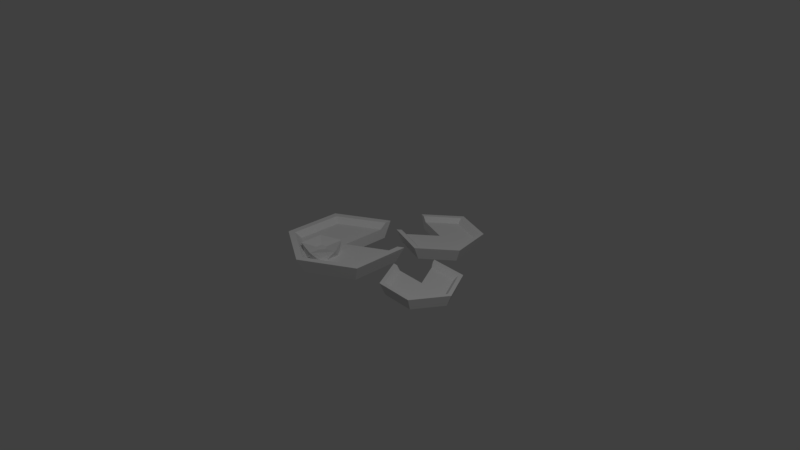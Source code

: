 # Source: lilipad.blend  (saved by Blender 2.77.0; exported with 4.5.12 LTS)
import bpy
from mathutils import Matrix  # noqa: F401  (used for matrix-valued properties, if any)

bpy.ops.wm.read_factory_settings(use_empty=True)
scene = bpy.context.scene
scene.name = 'Scene'

# ---- collections
col_collection_1 = bpy.data.collections.new('Collection 1'); scene.collection.children.link(col_collection_1)

# ---- materials (node trees are filled in below, after node groups)
mat_material_000 = bpy.data.materials.new('Material.000')
mat_material_000.alpha_threshold = 0.0
mat_material_000.use_transparent_shadow = False
mat_material_000.roughness = 0.5

# ---- material node trees

# ---- world
world_world = bpy.data.worlds.new('World'); scene.world = world_world
world_world.color = (0.05088, 0.05088, 0.05088)
world_world.use_sun_shadow = False
world_world.sun_shadow_jitter_overblur = 0.0
world_world.cycles.sampling_method = 'MANUAL'

# ---- cameras
cam_camera = bpy.data.cameras.new('Camera')
cam_camera.clip_end = 100.0
cam_camera.lens = 35.0
cam_camera.sensor_width = 32.0
cam_camera.sensor_height = 18.0
cam_camera.ortho_scale = 7.314
cam_camera.dof.focus_distance = 0.0
cam_camera.dof.aperture_fstop = 128.0

# ---- lights
light_lamp = bpy.data.lights.new('Lamp', 'POINT')
light_lamp.transmission_factor = 0.0
light_lamp.cutoff_distance = 30.0
light_lamp.energy = 100.0
light_lamp.shadow_buffer_clip_start = 1.001
light_lamp.shadow_soft_size = 0.1
light_lamp.shadow_maximum_resolution = 0.006
light_lamp.use_absolute_resolution = True

# ---- meshes
me_cylinder_001 = bpy.data.meshes.new('Cylinder.001')
me_cylinder_001.from_pydata([(-0.3868, -0.1472, -10.53), (0.3316, 0.2676, -9.35), (-0.3868, 0.7125, -10.53), (-0.3868, 0.8528, -9.119), (0.3577, 0.2826, -10.53), (0.4793, 0.3528, -9.119), (0.3577, -0.577, -10.53), (0.4793, -0.6472, -9.119), (-0.3868, -1.007, -10.53), (-0.3868, -1.147, -9.119), (-1.131, -0.577, -10.53), (-1.253, -0.6472, -9.119), (-1.131, 0.2826, -10.53), (-1.253, 0.3528, -9.119), (0.3788, 0.2948, -9.119), (-0.3868, 0.7368, -9.119), (0.3788, -0.5892, -9.119), (-0.3868, -1.031, -9.119), (-1.152, -0.5892, -9.119), (-1.152, 0.2948, -9.119), (-0.3868, -0.1472, -9.58), (0.2844, 0.2403, -9.58), (-0.3868, 0.6278, -9.58), (0.2844, -0.5347, -9.58), (-0.3868, -0.9222, -9.58), (-1.058, -0.5347, -9.58), (-1.058, 0.2403, -9.58), (1.071, 0.3975, -10.43), (-0.3868, 0.6823, -9.35), (0.6828, -0.06605, -9.361), (-0.3868, 0.7948, -9.119), (0.429, 0.3238, -9.119), (0.7731, -0.06998, -10.43), (1.08, 0.3802, -9.536), (1.327, -0.09403, -10.43), (1.029, 0.4777, -9.361), (1.624, 0.3734, -10.43), (1.673, 0.4497, -9.361), (1.88, -0.1181, -10.43), (1.971, -0.122, -9.361), (1.583, -0.5855, -10.43), (1.625, -0.6657, -9.361), (1.029, -0.5615, -10.43), (0.9805, -0.6378, -9.361), (1.064, 0.4114, -9.361), (0.7575, -0.0693, -9.361), (1.633, 0.3866, -9.361), (1.896, -0.1188, -9.361), (1.59, -0.5994, -9.361), (1.021, -0.5747, -9.361), (1.327, -0.09403, -9.71), (1.096, 0.3491, -9.71), (0.8276, -0.07235, -9.71), (1.595, 0.3274, -9.71), (1.826, -0.1157, -9.71), (1.558, -0.5371, -9.71), (1.058, -0.5155, -9.71), (0.7926, -0.07082, -9.536), (0.7201, -0.06767, -9.361), (1.046, 0.4445, -9.361), (-0.1638, 1.434, -10.52), (-0.1316, 0.7543, -9.318), (-0.05378, 0.82, -10.52), (-0.1432, 1.427, -9.515), (0.4232, 1.222, -10.52), (-0.2596, 1.469, -9.318), (0.3131, 1.837, -10.52), (0.2952, 1.937, -9.318), (0.9001, 1.625, -10.52), (0.978, 1.69, -9.318), (1.01, 1.011, -10.52), (1.106, 0.9759, -9.318), (0.5332, 0.6081, -10.52), (0.5511, 0.5078, -9.318), (-0.1804, 1.44, -9.318), (-0.06728, 0.8086, -9.318), (0.31, 1.854, -9.318), (0.9136, 1.636, -9.318), (1.027, 1.005, -9.318), (0.5363, 0.5907, -9.318), (0.4232, 1.222, -9.711), (-0.106, 1.413, -9.711), (-0.006829, 0.8596, -9.711), (0.324, 1.776, -9.711), (0.8532, 1.585, -9.711), (0.9523, 1.031, -9.711), (0.5224, 0.6686, -9.711), (-0.03705, 0.8341, -9.515), (-0.09946, 0.7814, -9.318), (-0.22, 1.454, -9.318), (-0.4373, -0.5965, -10.72), (-0.2191, -0.7551, -9.877), (-0.5207, -0.8531, -9.877), (-0.7071, -0.5965, -9.877), (-0.5207, -0.3399, -9.877), (-0.2191, -0.4379, -9.877), (-0.3327, -0.9185, -8.862), (-0.7112, -0.7955, -8.862), (-0.7112, -0.3975, -8.862), (-0.3327, -0.2745, -8.862), (-0.09879, -0.5965, -8.862), (-0.4097, -0.6815, -9.132), (-0.5097, -0.649, -9.132), (-0.5097, -0.544, -9.132), (-0.4097, -0.5115, -9.132), (-0.348, -0.5965, -9.132)], [], [(0, 20, 21, 1, 14, 5, 4), (34, 50, 51, 33, 44, 35, 27), (46, 44, 33, 51, 53), (0, 4, 6), (17, 16, 23, 24), (4, 5, 7, 6), (0, 6, 8), (19, 18, 25, 26), (6, 7, 9, 8), (0, 8, 10), (16, 14, 1, 21, 23), (8, 9, 11, 10), (0, 10, 12), (18, 17, 24, 25), (10, 11, 13, 12), (0, 12, 2), (15, 19, 26, 22, 28), (12, 13, 3, 2), (36, 37, 39, 38), (14, 16, 7, 5, 31), (16, 17, 9, 7), (17, 18, 11, 9), (18, 19, 13, 11), (19, 15, 30, 3, 13), (34, 27, 36), (20, 23, 21), (20, 24, 23), (20, 25, 24), (20, 26, 25), (20, 22, 26), (34, 38, 40), (49, 48, 55, 56), (27, 35, 37, 36), (2, 3, 30, 15, 28, 22, 20, 0), (47, 46, 53, 54), (34, 36, 38), (38, 39, 41, 40), (34, 40, 42), (48, 47, 54, 55), (40, 41, 43, 42), (34, 42, 32), (45, 49, 56, 52, 57), (42, 43, 29, 32), (44, 46, 37, 35, 59), (46, 47, 39, 37), (47, 48, 41, 39), (48, 49, 43, 41), (49, 45, 58, 29, 43), (50, 53, 51), (50, 54, 53), (50, 55, 54), (50, 56, 55), (50, 52, 56), (32, 29, 58, 45, 57, 52, 50, 34), (64, 80, 81, 63, 74, 65, 60), (76, 74, 63, 81, 83), (66, 67, 69, 68), (64, 60, 66), (64, 68, 70), (79, 78, 85, 86), (60, 65, 67, 66), (77, 76, 83, 84), (64, 66, 68), (68, 69, 71, 70), (64, 70, 72), (78, 77, 84, 85), (70, 71, 73, 72), (64, 72, 62), (75, 79, 86, 82, 87), (72, 73, 61, 62), (74, 76, 67, 65, 89), (76, 77, 69, 67), (77, 78, 71, 69), (78, 79, 73, 71), (79, 75, 88, 61, 73), (80, 83, 81), (80, 84, 83), (80, 85, 84), (80, 86, 85), (80, 82, 86), (62, 61, 88, 75, 87, 82, 80, 64), (90, 91, 92), (91, 90, 95), (90, 92, 93), (90, 93, 94), (90, 94, 95), (91, 95, 100), (92, 91, 96), (93, 92, 97), (94, 93, 98), (95, 94, 99), (91, 100, 96), (92, 96, 97), (93, 97, 98), (94, 98, 99), (95, 99, 100), (97, 96, 101, 102), (100, 99, 104, 105), (98, 97, 102, 103), (96, 100, 105, 101), (99, 98, 103, 104), (105, 104, 103, 102, 101)])
_uv = me_cylinder_001.uv_layers.new(name='UVMap')
_uv.uv.foreach_set('vector', [0.4532, 0.8145, 0.4526, 0.6827, 0.5608, 0.6827, 0.5682, 0.6507, 0.5757, 0.6188, 0.5918, 0.6188, 0.5732, 0.8145, 0.3472, 0.9786, 0.3389, 0.8793, 0.4069, 0.8747, 0.4097, 0.8504, 0.4124, 0.826, 0.4226, 0.8253, 0.4226, 0.9736, 0.1932, 0.4919, 0.1932, 0.4198, 0.2178, 0.4202, 0.2423, 0.4207, 0.2423, 0.4838, 0.3529, 0.1204, 0.2481, 0.1799, 0.2481, 0.06088, 0.1685, 0.8788, 0.1707, 0.7576, 0.2359, 0.7677, 0.234, 0.8739, 0.6355, 0.6421, 0.6263, 0.4459, 0.7667, 0.4459, 0.7562, 0.6421, 0.3529, 0.1204, 0.2481, 0.06088, 0.3529, 0.001384, 0.1472, 0.846, 0.1472, 0.9681, 0.08275, 0.9615, 0.08275, 0.8545, 0.6455, 0.1973, 0.6335, 0.001384, 0.7727, 0.001384, 0.7652, 0.1973, 0.3529, 0.1204, 0.3529, 0.001384, 0.4577, 0.06088, 0.9029, 0.8667, 0.9029, 0.9858, 0.8701, 0.9832, 0.8373, 0.9806, 0.8373, 0.8762, 0.2516, 0.2644, 0.4498, 0.2421, 0.4457, 0.3371, 0.2481, 0.3459, 0.3529, 0.1204, 0.4577, 0.06088, 0.4577, 0.1799, 0.1707, 0.9538, 0.1685, 0.8788, 0.234, 0.8739, 0.2359, 0.9397, 0.2481, 0.3459, 0.4457, 0.3371, 0.4498, 0.4718, 0.2516, 0.4617, 0.3529, 0.1204, 0.4577, 0.1799, 0.3529, 0.2394, 0.7696, 0.9877, 0.7696, 0.8667, 0.8344, 0.8762, 0.8344, 0.9823, 0.802, 0.985, 0.6392, 0.84, 0.6263, 0.6449, 0.7658, 0.6449, 0.7592, 0.84, 0.9907, 0.2623, 0.9986, 0.4108, 0.9155, 0.4108, 0.9192, 0.2623, 0.2311, 0.201, 0.2311, 0.07862, 0.2453, 0.0706, 0.2453, 0.209, 0.2382, 0.205, 0.2311, 0.07862, 0.1233, 0.01744, 0.1233, 0.001384, 0.2453, 0.0706, 0.1233, 0.01744, 0.01555, 0.07862, 0.001408, 0.0706, 0.1233, 0.001384, 0.01555, 0.07862, 0.01555, 0.201, 0.001408, 0.209, 0.001408, 0.0706, 0.01555, 0.201, 0.1233, 0.2622, 0.1233, 0.2702, 0.1233, 0.2782, 0.001408, 0.209, 0.8433, 0.3189, 0.8433, 0.3956, 0.7758, 0.3572, 0.09591, 0.3883, 0.09591, 0.4956, 0.001408, 0.4419, 0.09591, 0.3883, 0.1904, 0.4419, 0.09591, 0.4956, 0.09591, 0.3883, 0.1904, 0.3346, 0.1904, 0.4419, 0.09591, 0.3883, 0.09591, 0.281, 0.1904, 0.3346, 0.09591, 0.3883, 0.001408, 0.3346, 0.09591, 0.281, 0.8433, 0.3189, 0.7758, 0.2805, 0.8433, 0.2421, 0.1945, 0.417, 0.1932, 0.3454, 0.2427, 0.3461, 0.2438, 0.409, 0.7087, 0.8427, 0.7087, 0.9904, 0.6263, 0.991, 0.6378, 0.8432, 0.6522, 0.4378, 0.6325, 0.2421, 0.6406, 0.2422, 0.6488, 0.2422, 0.6564, 0.2741, 0.6641, 0.3061, 0.773, 0.3063, 0.773, 0.4381, 0.8251, 0.1599, 0.8251, 0.2364, 0.7755, 0.2303, 0.7755, 0.1632, 0.8433, 0.3189, 0.7758, 0.3572, 0.7758, 0.2805, 0.9206, 0.8526, 0.7699, 0.864, 0.7696, 0.7918, 0.9203, 0.7906, 0.8433, 0.3189, 0.8433, 0.2421, 0.9109, 0.2805, 0.1932, 0.3454, 0.1945, 0.281, 0.2438, 0.2897, 0.2427, 0.3461, 0.9203, 0.7906, 0.7696, 0.7918, 0.7699, 0.7103, 0.9206, 0.7205, 0.8433, 0.3189, 0.9109, 0.2805, 0.9109, 0.3572, 0.8767, 0.1599, 0.8767, 0.2321, 0.8279, 0.2235, 0.8279, 0.1602, 0.8523, 0.1601, 0.325, 0.8253, 0.336, 0.9726, 0.2481, 0.9726, 0.2494, 0.8253, 0.3267, 0.6426, 0.3962, 0.6032, 0.4053, 0.6084, 0.3267, 0.653, 0.3267, 0.6478, 0.3962, 0.6032, 0.3962, 0.5243, 0.4053, 0.5191, 0.4053, 0.6084, 0.3962, 0.5243, 0.3267, 0.4849, 0.3267, 0.4745, 0.4053, 0.5191, 0.3267, 0.4849, 0.2572, 0.5243, 0.2481, 0.5191, 0.3267, 0.4745, 0.2572, 0.5243, 0.2572, 0.6032, 0.2526, 0.6058, 0.2481, 0.6084, 0.2481, 0.5191, 0.5136, 0.8864, 0.5136, 0.8173, 0.5745, 0.8518, 0.5136, 0.8864, 0.4526, 0.8518, 0.5136, 0.8173, 0.5136, 0.8864, 0.4526, 0.921, 0.4526, 0.8518, 0.5136, 0.8864, 0.5136, 0.9556, 0.4526, 0.921, 0.5136, 0.8864, 0.5745, 0.921, 0.5136, 0.9556, 0.07994, 0.8503, 0.07994, 0.9986, 0.07516, 0.9983, 0.07039, 0.998, 0.06779, 0.9737, 0.06519, 0.9493, 0.001408, 0.9454, 0.009189, 0.846, 0.3246, 0.6561, 0.3247, 0.7685, 0.2653, 0.7682, 0.2611, 0.7954, 0.257, 0.8226, 0.2481, 0.8225, 0.2586, 0.6557, 0.3426, 0.8222, 0.257, 0.8226, 0.2611, 0.7954, 0.2653, 0.7682, 0.3403, 0.7679, 0.4526, 0.5374, 0.6217, 0.5415, 0.6234, 0.6161, 0.4541, 0.6015, 0.07749, 0.7568, 0.1536, 0.8, 0.07749, 0.8432, 0.07749, 0.7568, 0.001408, 0.8, 0.001408, 0.7136, 0.08737, 0.6677, 0.001408, 0.6677, 0.00909, 0.613, 0.08446, 0.613, 0.4541, 0.4552, 0.6234, 0.4459, 0.6217, 0.5415, 0.4526, 0.5374, 0.4104, 0.8226, 0.3426, 0.8222, 0.3403, 0.7679, 0.3998, 0.7682, 0.07749, 0.7568, 0.07749, 0.8432, 0.001408, 0.8, 0.9553, 0.4459, 0.9632, 0.613, 0.8616, 0.613, 0.868, 0.4459, 0.07749, 0.7568, 0.001408, 0.7136, 0.07749, 0.6704, 0.9174, 0.6158, 0.9174, 0.7045, 0.8616, 0.6994, 0.8616, 0.6216, 0.6306, 0.1612, 0.4609, 0.172, 0.4605, 0.07681, 0.6303, 0.07935, 0.07749, 0.7568, 0.07749, 0.6704, 0.1536, 0.7136, 0.1544, 0.6651, 0.08737, 0.6677, 0.08446, 0.613, 0.1432, 0.6107, 0.1488, 0.6379, 0.6303, 0.07935, 0.4605, 0.07681, 0.4609, 0.001384, 0.6306, 0.0145, 0.5411, 0.2538, 0.4629, 0.2982, 0.4526, 0.2924, 0.5411, 0.2421, 0.5411, 0.248, 0.4629, 0.2982, 0.4629, 0.387, 0.4526, 0.3929, 0.4526, 0.2924, 0.4629, 0.387, 0.5411, 0.4314, 0.5411, 0.4431, 0.4526, 0.3929, 0.5411, 0.4314, 0.6194, 0.387, 0.6296, 0.3929, 0.5411, 0.4431, 0.6194, 0.387, 0.6194, 0.2982, 0.6245, 0.2953, 0.6296, 0.2924, 0.6296, 0.3929, 0.8441, 0.07926, 0.7755, 0.04032, 0.8441, 0.001384, 0.8441, 0.07926, 0.7755, 0.1182, 0.7755, 0.04032, 0.8441, 0.07926, 0.8441, 0.1571, 0.7755, 0.1182, 0.8441, 0.07926, 0.9127, 0.1182, 0.8441, 0.1571, 0.8441, 0.07926, 0.9127, 0.04032, 0.9127, 0.1182, 0.1503, 0.4983, 0.1657, 0.6651, 0.16, 0.6651, 0.1544, 0.6651, 0.1488, 0.6379, 0.1432, 0.6107, 0.06787, 0.6107, 0.06667, 0.4983, 0.8585, 0.4459, 0.8588, 0.5651, 0.8149, 0.5579, 0.9264, 0.8229, 0.9703, 0.7103, 0.9703, 0.8303, 0.9695, 0.2595, 0.9211, 0.149, 0.962, 0.1443, 0.2057, 0.4983, 0.2405, 0.6152, 0.2026, 0.6144, 0.2057, 0.4983, 0.2026, 0.6144, 0.1685, 0.6152, 0.9264, 0.8229, 0.9703, 0.8303, 0.9234, 0.9655, 0.8149, 0.5579, 0.8588, 0.5651, 0.8122, 0.7, 0.962, 0.1443, 0.9211, 0.149, 0.9155, 0.00946, 0.2026, 0.6144, 0.2405, 0.6152, 0.2302, 0.7548, 0.1685, 0.6152, 0.2026, 0.6144, 0.1743, 0.7548, 0.8588, 0.5651, 0.8588, 0.7075, 0.8122, 0.7, 0.8149, 0.5579, 0.8122, 0.7, 0.7696, 0.6927, 0.962, 0.1443, 0.9155, 0.00946, 0.9695, 0.001384, 0.2026, 0.6144, 0.2302, 0.7548, 0.1743, 0.7548, 0.9703, 0.8303, 0.9703, 0.9722, 0.9234, 0.9655, 0.4092, 0.5634, 0.4081, 0.5214, 0.4472, 0.5189, 0.4475, 0.53, 0.5409, 0.2256, 0.5409, 0.1748, 0.5806, 0.2034, 0.5806, 0.2168, 0.5381, 0.1748, 0.5381, 0.2298, 0.5011, 0.2114, 0.5011, 0.1969, 0.4081, 0.5214, 0.4092, 0.4745, 0.4475, 0.5065, 0.4472, 0.5189, 0.4983, 0.1748, 0.4983, 0.2298, 0.4605, 0.2113, 0.4605, 0.1967, 0.4309, 0.5852, 0.4168, 0.5897, 0.4081, 0.578, 0.4168, 0.5662, 0.4309, 0.5707])
me_cylinder_001.materials.append(mat_material_000)
me_cylinder_001.use_remesh_preserve_volume = False
me_cylinder_001.use_remesh_preserve_attributes = False
me_cylinder_001.use_mirror_vertex_groups = False
me_cylinder_001.update()

# ---- objects
ob_lamp = bpy.data.objects.new('Lamp', light_lamp)
ob_camera = bpy.data.objects.new('Camera', cam_camera)
ob_cylinder_001 = bpy.data.objects.new('Cylinder.001', me_cylinder_001)

# ---- transforms, parenting, visibility, modifiers, constraints
ob_lamp.location = (2.396, -1.209, 3.415)
ob_lamp.rotation_euler = (0.6503, 0.05522, 1.866)
ob_lamp.lock_rotations_4d = False
ob_lamp.empty_display_type = 'ARROWS'
ob_lamp.color = (0.0, 0.0, 0.0, 0.0)
ob_lamp.lineart.crease_threshold = 0.0
ob_camera.location = (3.095, -2.685, 2.237)
ob_camera.rotation_euler = (1.109, 0.0, 0.8149)
ob_camera.lock_rotations_4d = False
ob_camera.empty_display_type = 'ARROWS'
ob_camera.color = (0.0, 0.0, 0.0, 0.0)
ob_camera.display_type = 'WIRE'
ob_camera.lineart.crease_threshold = 0.0
ob_cylinder_001.location = (0.0, 0.0, 0.674)
ob_cylinder_001.scale = (0.3285, 0.3285, 0.06461)
ob_cylinder_001.lineart.crease_threshold = 0.0

# ---- collection membership
col_collection_1.objects.link(ob_lamp)
col_collection_1.objects.link(ob_camera)
col_collection_1.objects.link(ob_cylinder_001)

# ---- scene / render settings (as saved in the file)
scene.camera = ob_camera
scene.frame_start = 1; scene.frame_end = 250; scene.frame_set(1)
scene.render.engine = 'BLENDER_EEVEE_NEXT'
scene.render.resolution_percentage = 50
scene.render.dither_intensity = 0.0
scene.cycles.use_denoising = False
scene.cycles.samples = 128
scene.cycles.sampling_pattern = 'TABULATED_SOBOL'
scene.cycles.light_sampling_threshold = 0.0
scene.cycles.use_adaptive_sampling = False
scene.cycles.use_light_tree = False
scene.cycles.blur_glossy = 0.0
scene.cycles.sample_clamp_indirect = 0.0
scene.view_settings.view_transform = 'Standard'
bpy.context.view_layer.update()
